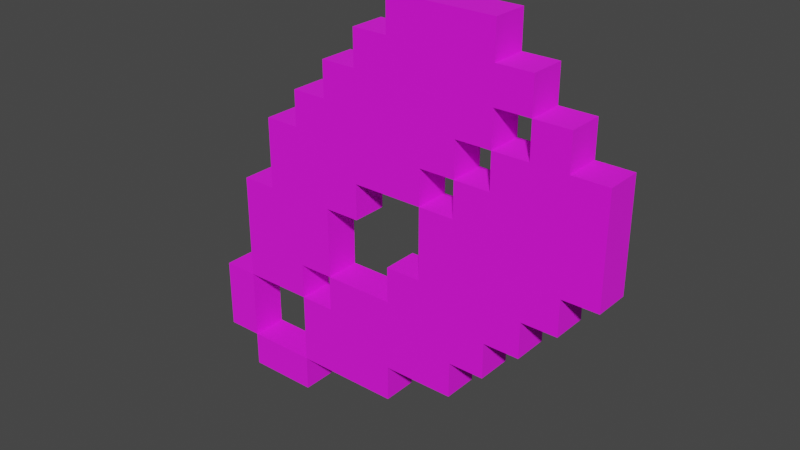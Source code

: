 # Source: shears.blend  (saved by Blender 2.81.16; exported with 4.5.12 LTS)
import bpy
from mathutils import Matrix  # noqa: F401  (used for matrix-valued properties, if any)

bpy.ops.wm.read_factory_settings(use_empty=True)
scene = bpy.context.scene
scene.name = 'Scene'

# ---- collections
col_collection = bpy.data.collections.new('Collection'); scene.collection.children.link(col_collection)

# ---- images (referenced by path relative to the original .blend; pixels are not part of the script)
import os
ASSET_DIR = os.environ.get("B2B_ASSET_DIR", "")  # directory of the original .blend (textures are referenced by path, not embedded)
HERE = os.path.dirname(os.path.abspath(__file__))  # packed textures are extracted next to this script under _unpacked/

def load_image(name, relpath, width, height, colorspace="sRGB"):
    """Load a texture the original file referenced (path relative to the .blend, or extracted next to this script)."""
    p = next((c for c in (os.path.join(HERE, relpath), os.path.join(ASSET_DIR, relpath)) if relpath and os.path.exists(c)), "")
    if p:
        img = bpy.data.images.load(p, check_existing=True)
        img.name = name
    else:  # same state as the original file: an image datablock whose file is absent (Cycles renders it pink)
        img = bpy.data.images.new(name, width, height)
        img.source = "FILE"
        img.filepath = "//" + (relpath or name)
    img.colorspace_settings.name = colorspace
    return img
img_shears_png = load_image('shears.png', 'shears.png', 1024, 1024, 'sRGB')

# ---- materials (node trees are filled in below, after node groups)
mat_material_001 = bpy.data.materials.new('Material.001')
mat_material_001.use_transparent_shadow = False

# ---- material node trees
mat_material_001.use_nodes = True; mat_material_001.node_tree.nodes.clear()
_N = mat_material_001.node_tree.nodes; _L = mat_material_001.node_tree.links
n0 = _N.new('ShaderNodeOutputMaterial'); n0.name = 'Material Output'; n0.location = (300, 300)
n1 = _N.new('ShaderNodeBsdfPrincipled'); n1.name = 'Principled BSDF'; n1.location = (10, 300)
n1.distribution = 'GGX'
n1.subsurface_method = 'BURLEY'
n1.inputs[2].default_value = 1.0
n1.inputs[3].default_value = 1.45
n1.inputs[27].default_value = (0.0, 0.0, 0.0, 1.0)
n1.inputs[28].default_value = 1.0
n2 = _N.new('ShaderNodeTexImage'); n2.name = 'Image Texture'; n2.location = (-365, 201)
n2.image = img_shears_png
n2.interpolation = 'Closest'
_L.new(n1.outputs[0], n0.inputs[0])
_L.new(n2.outputs[0], n1.inputs[0])
n0.is_active_output = True

# ---- world
world_world = bpy.data.worlds.new('World'); scene.world = world_world
world_world.use_nodes = True; world_world.node_tree.nodes.clear()
_N = world_world.node_tree.nodes; _L = world_world.node_tree.links
n0 = _N.new('ShaderNodeOutputWorld'); n0.name = 'World Output'; n0.location = (300, 300)
n1 = _N.new('ShaderNodeBackground'); n1.name = 'Background'; n1.location = (10, 300)
n1.inputs[0].default_value = (0.05088, 0.05088, 0.05088, 1.0)
_L.new(n1.outputs[0], n0.inputs[0])
n0.is_active_output = True
world_world.color = (0.05088, 0.05088, 0.05088)
world_world.use_sun_shadow = False
world_world.sun_shadow_jitter_overblur = 0.0

# ---- meshes
me_plane_002 = bpy.data.meshes.new('Plane.002')
me_plane_002.from_pydata([(-0.375, -0.3125, 0.03125), (-0.375, -0.1875, 0.03125), (-0.3125, -0.375, 0.03125), (-0.3125, -0.3125, 0.03125), (-0.3125, -0.1875, 0.03125), (-0.3125, 0.0, 0.03125), (-0.25, 0.0, 0.03125), (-0.25, 0.125, 0.03125), (-0.1875, -0.375, 0.03125), (-0.1875, -0.3125, 0.03125), (-0.1875, -0.1875, 0.03125), (-0.1875, -0.125, 0.03125), (-0.1875, 0.125, 0.03125), (-0.1875, 0.1875, 0.03125), (-0.125, -0.1875, 0.03125), (-0.125, -0.125, 0.03125), (-0.125, 0.0, 0.03125), (-0.125, 0.1875, 0.03125), (-0.125, 0.25, 0.03125), (-0.0625, 0.0, 0.03125), (-0.0625, 0.0625, 0.03125), (-0.0625, 0.25, 0.03125), (-0.0625, 0.3125, 0.03125), (0.0, -0.3125, 0.03125), (0.0, -0.25, 0.03125), (0.0, -0.125, 0.03125), (0.0, -0.0625, 0.03125), (0.0, 0.3125, 0.03125), (0.0, 0.375, 0.03125), (0.0625, -0.0625, 0.03125), (0.0625, 0.0625, 0.03125), (0.0625, 0.125, 0.03125), (0.125, -0.25, 0.03125), (0.125, -0.1875, 0.03125), (0.125, 0.0625, 0.03125), (0.125, 0.125, 0.03125), (0.125, 0.1875, 0.03125), (0.1875, -0.1875, 0.03125), (0.1875, -0.125, 0.03125), (0.1875, 0.125, 0.03125), (0.1875, 0.1875, 0.03125), (0.1875, 0.25, 0.03125), (0.1875, 0.3125, 0.03125), (0.1875, 0.375, 0.03125), (0.25, -0.125, 0.03125), (0.25, -0.0625, 0.03125), (0.25, 0.1875, 0.03125), (0.25, 0.25, 0.03125), (0.25, 0.3125, 0.03125), (0.3125, -0.0625, 0.03125), (0.3125, 0.0, 0.03125), (0.3125, 0.1875, 0.03125), (0.3125, 0.25, 0.03125), (0.375, 0.0, 0.03125), (0.375, 0.1875, 0.03125), (-0.375, -0.3125, -0.03125), (-0.375, -0.1875, -0.03125), (-0.3125, -0.375, -0.03125), (-0.3125, -0.3125, -0.03125), (-0.3125, -0.1875, -0.03125), (-0.3125, 0.0, -0.03125), (-0.25, 0.0, -0.03125), (-0.25, 0.125, -0.03125), (-0.1875, -0.375, -0.03125), (-0.1875, -0.3125, -0.03125), (-0.1875, -0.1875, -0.03125), (-0.1875, -0.125, -0.03125), (-0.1875, 0.125, -0.03125), (-0.1875, 0.1875, -0.03125), (-0.125, -0.1875, -0.03125), (-0.125, -0.125, -0.03125), (-0.125, 0.0, -0.03125), (-0.125, 0.1875, -0.03125), (-0.125, 0.25, -0.03125), (-0.0625, 0.0, -0.03125), (-0.0625, 0.0625, -0.03125), (-0.0625, 0.25, -0.03125), (-0.0625, 0.3125, -0.03125), (0.0, -0.3125, -0.03125), (0.0, -0.25, -0.03125), (0.0, -0.125, -0.03125), (0.0, -0.0625, -0.03125), (0.0, 0.3125, -0.03125), (0.0, 0.375, -0.03125), (0.0625, -0.0625, -0.03125), (0.0625, 0.0625, -0.03125), (0.0625, 0.125, -0.03125), (0.125, -0.25, -0.03125), (0.125, -0.1875, -0.03125), (0.125, 0.0625, -0.03125), (0.125, 0.125, -0.03125), (0.125, 0.1875, -0.03125), (0.1875, -0.1875, -0.03125), (0.1875, -0.125, -0.03125), (0.1875, 0.125, -0.03125), (0.1875, 0.1875, -0.03125), (0.1875, 0.25, -0.03125), (0.1875, 0.3125, -0.03125), (0.1875, 0.375, -0.03125), (0.25, -0.125, -0.03125), (0.25, -0.0625, -0.03125), (0.25, 0.1875, -0.03125), (0.25, 0.25, -0.03125), (0.25, 0.3125, -0.03125), (0.3125, -0.0625, -0.03125), (0.3125, 0.0, -0.03125), (0.3125, 0.1875, -0.03125), (0.3125, 0.25, -0.03125), (0.375, 0.0, -0.03125), (0.375, 0.1875, -0.03125)], [], [(2, 8, 9, 3), (51, 52, 47, 46, 40, 39, 35, 34, 30, 29, 26, 25, 15, 14, 10, 9, 23, 24, 32, 33, 37, 38, 44, 45, 49, 50, 53, 54), (96, 95, 91, 90, 86, 85, 75, 74, 71, 70, 66, 65, 59, 60, 61, 62, 67, 68, 72, 73, 76, 77, 82, 83, 98, 97, 103, 102), (3, 4, 1, 0), (57, 58, 64, 63), (101, 102, 107, 106, 109, 108, 105, 104, 100, 99, 93, 92, 88, 87, 79, 78, 64, 65, 69, 70, 80, 81, 84, 85, 89, 90, 94, 95), (58, 55, 56, 59), (4, 59, 56, 1), (13, 68, 67, 12), (45, 100, 104, 49), (6, 61, 60, 5), (15, 70, 69, 14), (2, 57, 63, 8), (15, 70, 71, 16), (52, 107, 102, 47), (9, 64, 58, 3), (18, 73, 72, 17), (50, 105, 108, 53), (4, 59, 65, 10), (19, 74, 75, 20), (54, 109, 106, 51), (12, 67, 62, 7), (22, 77, 76, 21), (14, 69, 65, 10), (23, 78, 79, 24), (11, 66, 70, 15), (26, 81, 80, 25), (17, 72, 68, 13), (28, 83, 82, 27), (16, 71, 74, 19), (30, 85, 84, 29), (21, 76, 73, 18), (30, 85, 86, 31), (9, 64, 78, 23), (32, 87, 88, 33), (25, 80, 70, 15), (35, 90, 89, 34), (27, 82, 77, 22), (35, 90, 91, 36), (29, 84, 81, 26), (37, 92, 93, 38), (20, 75, 85, 30), (40, 95, 94, 39), (24, 79, 87, 32), (40, 95, 96, 41), (34, 89, 85, 30), (31, 86, 90, 35), (42, 97, 98, 43), (1, 56, 55, 0), (33, 88, 92, 37), (44, 99, 100, 45), (3, 58, 57, 2), (39, 94, 90, 35), (47, 102, 101, 46), (3, 58, 59, 4), (36, 91, 95, 40), (47, 102, 103, 48), (5, 60, 59, 4), (43, 98, 83, 28), (49, 104, 105, 50), (7, 62, 61, 6), (38, 93, 99, 44), (51, 106, 107, 52), (8, 63, 64, 9), (46, 101, 95, 40), (53, 108, 109, 54), (10, 65, 64, 9), (41, 96, 102, 47), (0, 55, 58, 3), (10, 65, 66, 11), (48, 103, 97, 42), (42, 43, 28, 27, 22, 21, 18, 17, 13, 12, 7, 6, 5, 4, 10, 11, 15, 16, 19, 20, 30, 31, 35, 36, 40, 41, 47, 48)])
_uv = me_plane_002.uv_layers.new(name='UVMap')
_uv.uv.foreach_set('vector', [0.1875, 0.125, 0.3125, 0.125, 0.3125, 0.1875, 0.1875, 0.1875, 0.8125, 0.6875, 0.8125, 0.75, 0.75, 0.75, 0.75, 0.6875, 0.6875, 0.6875, 0.6875, 0.625, 0.625, 0.625, 0.625, 0.5625, 0.5625, 0.5625, 0.5625, 0.4375, 0.5, 0.4375, 0.5, 0.375, 0.375, 0.375, 0.375, 0.3125, 0.3125, 0.3125, 0.3125, 0.1875, 0.5, 0.1875, 0.5, 0.25, 0.625, 0.25, 0.625, 0.3125, 0.6875, 0.3125, 0.6875, 0.375, 0.75, 0.375, 0.75, 0.4375, 0.8125, 0.4375, 0.8125, 0.5, 0.875, 0.5, 0.875, 0.6875, 0.6875, 0.75, 0.6875, 0.6875, 0.625, 0.6875, 0.625, 0.625, 0.5625, 0.625, 0.5625, 0.5625, 0.4375, 0.5625, 0.4375, 0.5, 0.375, 0.5, 0.375, 0.375, 0.3125, 0.375, 0.3125, 0.3125, 0.1875, 0.3125, 0.1875, 0.5, 0.25, 0.5, 0.25, 0.625, 0.3125, 0.625, 0.3125, 0.6875, 0.375, 0.6875, 0.375, 0.75, 0.4375, 0.75, 0.4375, 0.8125, 0.5, 0.8125, 0.5, 0.875, 0.6875, 0.875, 0.6875, 0.8125, 0.75, 0.8125, 0.75, 0.75, 0.1875, 0.1875, 0.1875, 0.3125, 0.125, 0.3125, 0.125, 0.1875, 0.1875, 0.125, 0.1875, 0.1875, 0.3125, 0.1875, 0.3125, 0.125, 0.75, 0.6875, 0.75, 0.75, 0.8125, 0.75, 0.8125, 0.6875, 0.875, 0.6875, 0.875, 0.5, 0.8125, 0.5, 0.8125, 0.4375, 0.75, 0.4375, 0.75, 0.375, 0.6875, 0.375, 0.6875, 0.3125, 0.625, 0.3125, 0.625, 0.25, 0.5, 0.25, 0.5, 0.1875, 0.3125, 0.1875, 0.3125, 0.3125, 0.375, 0.3125, 0.375, 0.375, 0.5, 0.375, 0.5, 0.4375, 0.5625, 0.4375, 0.5625, 0.5625, 0.625, 0.5625, 0.625, 0.625, 0.6875, 0.625, 0.6875, 0.6875, 0.1875, 0.1875, 0.125, 0.1875, 0.125, 0.3125, 0.1875, 0.3125, 0.1875, 0.2928, 0.1875, 0.2928, 0.125, 0.2928, 0.125, 0.2928, 0.3223, 0.6875, 0.3223, 0.6875, 0.3223, 0.625, 0.3223, 0.625, 0.75, 0.451, 0.75, 0.451, 0.8125, 0.451, 0.8125, 0.451, 0.25, 0.4803, 0.25, 0.4803, 0.1875, 0.4803, 0.1875, 0.4803, 0.3848, 0.375, 0.3848, 0.375, 0.3848, 0.3125, 0.3848, 0.3125, 0.1875, 0.1385, 0.1875, 0.1385, 0.3125, 0.1385, 0.3125, 0.1385, 0.3615, 0.375, 0.3615, 0.375, 0.3615, 0.5, 0.3615, 0.5, 0.8125, 0.7303, 0.8125, 0.7303, 0.75, 0.7303, 0.75, 0.7303, 0.3125, 0.1678, 0.3125, 0.1678, 0.1875, 0.1678, 0.1875, 0.1678, 0.3848, 0.75, 0.3848, 0.75, 0.3848, 0.6875, 0.3848, 0.6875, 0.8125, 0.5135, 0.8125, 0.5135, 0.875, 0.5135, 0.875, 0.5135, 0.1875, 0.326, 0.1875, 0.326, 0.3125, 0.326, 0.3125, 0.326, 0.424, 0.5, 0.424, 0.5, 0.424, 0.5625, 0.424, 0.5625, 0.875, 0.6678, 0.875, 0.6678, 0.8125, 0.6678, 0.8125, 0.6678, 0.3125, 0.6053, 0.3125, 0.6053, 0.25, 0.6053, 0.25, 0.6053, 0.4473, 0.8125, 0.4473, 0.8125, 0.4473, 0.75, 0.4473, 0.75, 0.375, 0.2928, 0.375, 0.2928, 0.3125, 0.2928, 0.3125, 0.2928, 0.4865, 0.1875, 0.4865, 0.1875, 0.4865, 0.25, 0.4865, 0.25, 0.3125, 0.3885, 0.3125, 0.3885, 0.375, 0.3885, 0.375, 0.3885, 0.5098, 0.4375, 0.5098, 0.4375, 0.5098, 0.375, 0.5098, 0.375, 0.375, 0.6678, 0.375, 0.6678, 0.3125, 0.6678, 0.3125, 0.6678, 0.5098, 0.875, 0.5098, 0.875, 0.5098, 0.8125, 0.5098, 0.8125, 0.375, 0.5135, 0.375, 0.5135, 0.4375, 0.5135, 0.4375, 0.5135, 0.5723, 0.5625, 0.5723, 0.5625, 0.5723, 0.4375, 0.5723, 0.4375, 0.4375, 0.7303, 0.4375, 0.7303, 0.375, 0.7303, 0.375, 0.7303, 0.549, 0.5625, 0.549, 0.5625, 0.549, 0.625, 0.549, 0.625, 0.3125, 0.201, 0.3125, 0.201, 0.5, 0.201, 0.5, 0.201, 0.6115, 0.25, 0.6115, 0.25, 0.6115, 0.3125, 0.6115, 0.3125, 0.5, 0.3553, 0.5, 0.3553, 0.375, 0.3553, 0.375, 0.3553, 0.6348, 0.625, 0.6348, 0.625, 0.6348, 0.5625, 0.6348, 0.5625, 0.5, 0.7928, 0.5, 0.7928, 0.4375, 0.7928, 0.4375, 0.7928, 0.6115, 0.625, 0.6115, 0.625, 0.6115, 0.6875, 0.6115, 0.6875, 0.5625, 0.4178, 0.5625, 0.4178, 0.5, 0.4178, 0.5, 0.4178, 0.674, 0.3125, 0.674, 0.3125, 0.674, 0.375, 0.674, 0.375, 0.4375, 0.576, 0.4375, 0.576, 0.5625, 0.576, 0.5625, 0.576, 0.6973, 0.6875, 0.6973, 0.6875, 0.6973, 0.625, 0.6973, 0.625, 0.5, 0.2635, 0.5, 0.2635, 0.625, 0.2635, 0.625, 0.2635, 0.674, 0.6875, 0.674, 0.6875, 0.674, 0.75, 0.674, 0.75, 0.625, 0.5428, 0.625, 0.5428, 0.5625, 0.5428, 0.5625, 0.5428, 0.5625, 0.6385, 0.5625, 0.6385, 0.625, 0.6385, 0.625, 0.6385, 0.674, 0.8125, 0.674, 0.8125, 0.674, 0.875, 0.674, 0.875, 0.1348, 0.3125, 0.1348, 0.3125, 0.1348, 0.1875, 0.1348, 0.1875, 0.625, 0.326, 0.625, 0.326, 0.6875, 0.326, 0.6875, 0.326, 0.7365, 0.375, 0.7365, 0.375, 0.7365, 0.4375, 0.7365, 0.4375, 0.1973, 0.1875, 0.1973, 0.1875, 0.1973, 0.125, 0.1973, 0.125, 0.6875, 0.6053, 0.6875, 0.6053, 0.625, 0.6053, 0.625, 0.6053, 0.7598, 0.75, 0.7598, 0.75, 0.7598, 0.6875, 0.7598, 0.6875, 0.174, 0.1875, 0.174, 0.1875, 0.174, 0.3125, 0.174, 0.3125, 0.625, 0.701, 0.625, 0.701, 0.6875, 0.701, 0.6875, 0.701, 0.7365, 0.75, 0.7365, 0.75, 0.7365, 0.8125, 0.7365, 0.8125, 0.1973, 0.5, 0.1973, 0.5, 0.1973, 0.3125, 0.1973, 0.3125, 0.6875, 0.8553, 0.6875, 0.8553, 0.5, 0.8553, 0.5, 0.8553, 0.799, 0.4375, 0.799, 0.4375, 0.799, 0.5, 0.799, 0.5, 0.2598, 0.625, 0.2598, 0.625, 0.2598, 0.5, 0.2598, 0.5, 0.6875, 0.3885, 0.6875, 0.3885, 0.75, 0.3885, 0.75, 0.3885, 0.799, 0.6875, 0.799, 0.6875, 0.799, 0.75, 0.799, 0.75, 0.299, 0.125, 0.299, 0.125, 0.299, 0.1875, 0.299, 0.1875, 0.75, 0.6678, 0.75, 0.6678, 0.6875, 0.6678, 0.6875, 0.6678, 0.8615, 0.5, 0.8615, 0.5, 0.8615, 0.6875, 0.8615, 0.6875, 0.3223, 0.3125, 0.3223, 0.3125, 0.3223, 0.1875, 0.3223, 0.1875, 0.6875, 0.7635, 0.6875, 0.7635, 0.75, 0.7635, 0.75, 0.7635, 0.125, 0.201, 0.125, 0.201, 0.1875, 0.201, 0.1875, 0.201, 0.299, 0.3125, 0.299, 0.3125, 0.299, 0.375, 0.299, 0.375, 0.75, 0.7928, 0.75, 0.7928, 0.6875, 0.7928, 0.6875, 0.7928, 0.6875, 0.8125, 0.6875, 0.875, 0.5, 0.875, 0.5, 0.8125, 0.4375, 0.8125, 0.4375, 0.75, 0.375, 0.75, 0.375, 0.6875, 0.3125, 0.6875, 0.3125, 0.625, 0.25, 0.625, 0.25, 0.5, 0.1875, 0.5, 0.1875, 0.3125, 0.3125, 0.3125, 0.3125, 0.375, 0.375, 0.375, 0.375, 0.5, 0.4375, 0.5, 0.4375, 0.5625, 0.5625, 0.5625, 0.5625, 0.625, 0.625, 0.625, 0.625, 0.6875, 0.6875, 0.6875, 0.6875, 0.75, 0.75, 0.75, 0.75, 0.8125])
me_plane_002.materials.append(mat_material_001)
me_plane_002.use_remesh_fix_poles = True
me_plane_002.use_remesh_preserve_attributes = False
me_plane_002.use_mirror_vertex_groups = False
me_plane_002.update()

# ---- objects
ob_shears = bpy.data.objects.new('shears', me_plane_002)

# ---- transforms, parenting, visibility, modifiers, constraints
ob_shears.location = (0.0, 0.0, 0.0)
ob_shears.rotation_euler = (1.571, 0.0, 0.0)
ob_shears.lineart.crease_threshold = 0.0

# ---- collection membership
col_collection.objects.link(ob_shears)

# ---- scene / render settings (as saved in the file)
scene.frame_start = 1; scene.frame_end = 250; scene.frame_set(1)
scene.render.engine = 'BLENDER_EEVEE_NEXT'
scene.cycles.use_denoising = False
scene.cycles.samples = 128
scene.cycles.sampling_pattern = 'TABULATED_SOBOL'
scene.cycles.use_adaptive_sampling = False
scene.cycles.use_light_tree = False
scene.view_settings.view_transform = 'Filmic'
bpy.context.view_layer.update()

# ---- added for rendering (the .blend has no active camera and no usable light): camera, sun
cam_auto = bpy.data.cameras.new('AutoCamera')
cam_auto.lens = 50.0
cam_auto.sensor_width = 36.0
cam_auto.clip_end = 1000.0
ob_auto_camera = bpy.data.objects.new('AutoCamera', cam_auto)
scene.collection.objects.link(ob_auto_camera)
ob_auto_camera.location = (0.983051, -1.17966, 0.786441)
ob_auto_camera.rotation_euler = (1.09748, -7.21219e-08, 0.694738)
scene.camera = ob_auto_camera
light_auto_sun = bpy.data.lights.new('AutoSun', 'SUN')
light_auto_sun.energy = 3.0
light_auto_sun.angle = 0.0523599
ob_auto_sun = bpy.data.objects.new('AutoSun', light_auto_sun)
scene.collection.objects.link(ob_auto_sun)
ob_auto_sun.rotation_euler = (0.872665, 0.174533, 0.523599)
bpy.context.view_layer.update()
